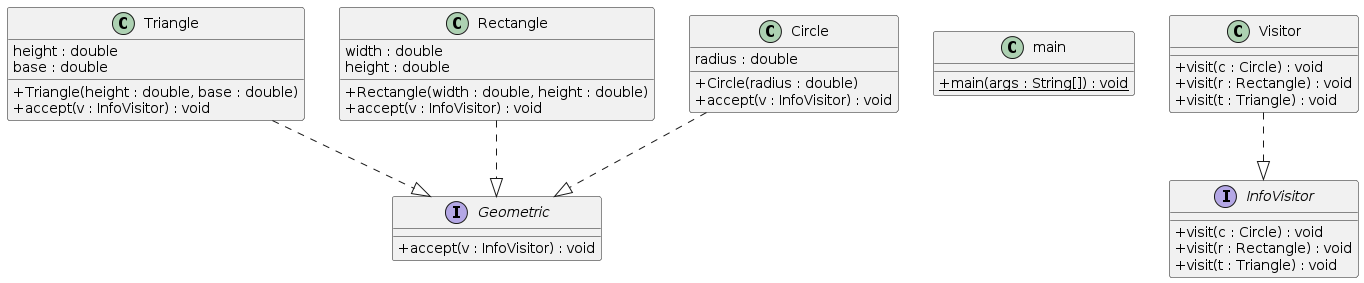

The diagram above was rendered by PlantUML. Its source (embedded in the PNG):
@startuml
skinparam classAttributeIconSize 0
class Triangle{
height : double
base : double
+ Triangle(height : double, base : double)
+ accept(v : InfoVisitor) : void
}
Triangle ..|> Geometric
class Rectangle{
width : double
height : double
+ Rectangle(width : double, height : double)
+ accept(v : InfoVisitor) : void
}
Rectangle ..|> Geometric
class main{
+ {static} main(args : String[]) : void
}
class Visitor{
+ visit(c : Circle) : void
+ visit(r : Rectangle) : void
+ visit(t : Triangle) : void
}
Visitor ..|> InfoVisitor
class Circle{
radius : double
+ Circle(radius : double)
+ accept(v : InfoVisitor) : void
}
Circle ..|> Geometric
interface InfoVisitor{
+ visit(c : Circle) : void
+ visit(r : Rectangle) : void
+ visit(t : Triangle) : void
}
interface Geometric{
+ accept(v : InfoVisitor) : void
}
@enduml